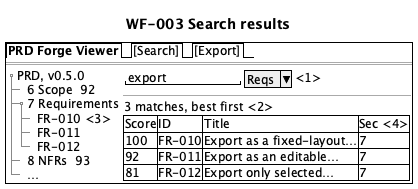

The diagram above was rendered by PlantUML. Its source (embedded in the PNG):
@startsalt
title WF-003 Search results
{+
  {/ <b>PRD Forge Viewer</b> | [Search] | [Export] }
  ==
  {
    {T
     + PRD, v0.5.0
     ++ 6 Scope  92
     ++ 7 Requirements
     +++ FR-010 <3>
     +++ FR-011
     +++ FR-012
     ++ 8 NFRs  93
     ++ …
    } | {
      { "export        " | ^Reqs^ | <1> }
      --
      3 matches, best first <2>
      {#
        Score | ID | Title | Sec <4>
        100 | FR-010 | Export as a fixed-layout… | 7
        92 | FR-011 | Export as an editable… | 7
        81 | FR-012 | Export only selected… | 7
      }
    }
  }
}
@endsalt